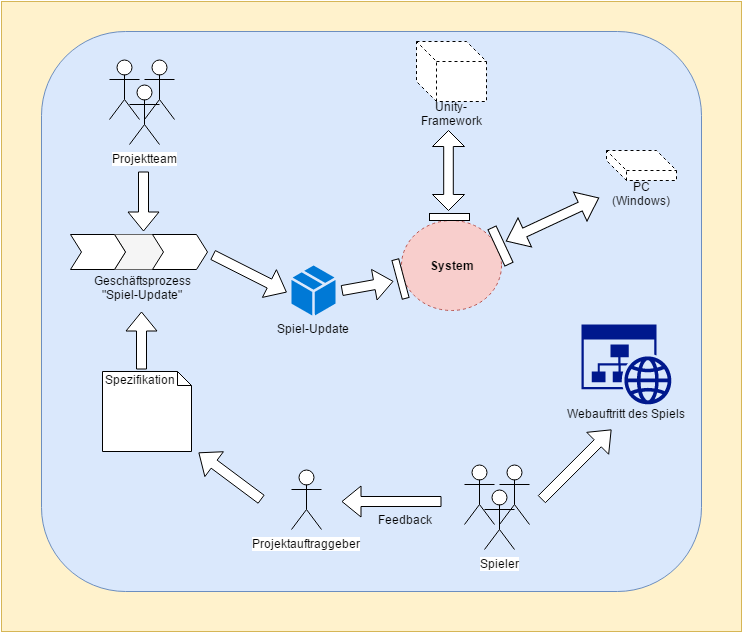

The diagram above was exported from draw.io. Its source (the exported page's mxGraphModel, read from the mxfile embedded in the PNG):
<mxGraphModel dx="1426" dy="711" grid="1" gridSize="10" guides="1" tooltips="1" connect="1" arrows="1" fold="1" page="1" pageScale="1" pageWidth="826" pageHeight="1169" background="#ffffff" math="0" shadow="0">
  <root>
    <mxCell id="0" />
    <mxCell id="1" parent="0" />
    <mxCell id="37" value="" style="rounded=0;whiteSpace=wrap;html=1;fontFamily=Helvetica;fontColor=#000000;fillColor=#fff2cc;strokeColor=#d6b656;" vertex="1" parent="1">
      <mxGeometry x="40" y="50" width="740" height="630" as="geometry" />
    </mxCell>
    <mxCell id="36" value="" style="rounded=1;whiteSpace=wrap;html=1;fontFamily=Helvetica;fontColor=#000000;fillColor=#dae8fc;strokeColor=#6c8ebf;" vertex="1" parent="1">
      <mxGeometry x="80" y="80" width="660" height="560" as="geometry" />
    </mxCell>
    <mxCell id="2" value="&lt;b&gt;System&lt;/b&gt;" style="ellipse;whiteSpace=wrap;html=1;dashed=1;fontFamily=Helvetica;fontColor=#000000;fillColor=#f8cecc;strokeColor=#b85450;" vertex="1" parent="1">
      <mxGeometry x="440" y="269" width="100" height="90" as="geometry" />
    </mxCell>
    <mxCell id="3" value="&lt;div&gt;&lt;br&gt;&lt;/div&gt;&lt;div&gt;&lt;br&gt;&lt;/div&gt;&lt;div&gt;&lt;br&gt;&lt;/div&gt;&lt;div&gt;&lt;br&gt;&lt;/div&gt;&lt;div&gt;&lt;br&gt;&lt;/div&gt;&lt;div&gt;&lt;br&gt;&lt;/div&gt;Unity-Framework" style="shape=cube;whiteSpace=wrap;html=1;dashed=1;fontFamily=Helvetica;fontColor=#000000;" vertex="1" parent="1">
      <mxGeometry x="455" y="90" width="70" height="60" as="geometry" />
    </mxCell>
    <mxCell id="5" value="&lt;div&gt;&lt;br&gt;&lt;/div&gt;&lt;div&gt;&lt;br&gt;&lt;/div&gt;&lt;div&gt;&lt;br&gt;&lt;/div&gt;&lt;div&gt;&lt;br&gt;&lt;/div&gt;PC (Windows)" style="shape=cube;whiteSpace=wrap;html=1;dashed=1;fontFamily=Helvetica;fontColor=#000000;" vertex="1" parent="1">
      <mxGeometry x="645" y="199" width="70" height="30" as="geometry" />
    </mxCell>
    <mxCell id="6" value="&lt;div&gt;&lt;br&gt;&lt;/div&gt;&lt;div&gt;&lt;br&gt;&lt;/div&gt;&lt;div&gt;&lt;br&gt;&lt;/div&gt;&lt;div&gt;&lt;br&gt;&lt;/div&gt;&lt;div&gt;&lt;br&gt;&lt;/div&gt;&lt;div&gt;Geschäftsprozess&lt;/div&gt;&lt;div&gt;&quot;Spiel-Update&quot;&lt;/div&gt;" style="shape=step;whiteSpace=wrap;html=1;fontFamily=Helvetica;fontColor=#000000;fillColor=#f5f5f5;strokeColor=#666666;" vertex="1" parent="1">
      <mxGeometry x="153" y="283" width="55" height="35" as="geometry" />
    </mxCell>
    <mxCell id="7" value="" style="shape=step;whiteSpace=wrap;html=1;fontFamily=Helvetica;fontColor=#000000;" vertex="1" parent="1">
      <mxGeometry x="191" y="283" width="55" height="35" as="geometry" />
    </mxCell>
    <mxCell id="8" value="" style="shape=step;whiteSpace=wrap;html=1;fontFamily=Helvetica;fontColor=#000000;" vertex="1" parent="1">
      <mxGeometry x="109" y="283" width="55" height="35" as="geometry" />
    </mxCell>
    <mxCell id="11" value="Spieler" style="shape=umlActor;verticalLabelPosition=bottom;labelBackgroundColor=#ffffff;verticalAlign=top;html=1;fontFamily=Helvetica;fontColor=#000000;" vertex="1" parent="1">
      <mxGeometry x="523" y="538" width="30" height="60" as="geometry" />
    </mxCell>
    <mxCell id="12" value="" style="shape=umlActor;verticalLabelPosition=bottom;labelBackgroundColor=#ffffff;verticalAlign=top;html=1;fontFamily=Helvetica;fontColor=#000000;" vertex="1" parent="1">
      <mxGeometry x="503" y="513" width="30" height="60" as="geometry" />
    </mxCell>
    <mxCell id="13" value="" style="shape=umlActor;verticalLabelPosition=bottom;labelBackgroundColor=#ffffff;verticalAlign=top;html=1;fontFamily=Helvetica;fontColor=#000000;" vertex="1" parent="1">
      <mxGeometry x="538" y="513" width="30" height="60" as="geometry" />
    </mxCell>
    <mxCell id="14" value="Projektteam" style="shape=umlActor;verticalLabelPosition=bottom;labelBackgroundColor=#ffffff;verticalAlign=top;html=1;fontFamily=Helvetica;fontColor=#000000;" vertex="1" parent="1">
      <mxGeometry x="168" y="133" width="30" height="60" as="geometry" />
    </mxCell>
    <mxCell id="15" value="" style="shape=umlActor;verticalLabelPosition=bottom;labelBackgroundColor=#ffffff;verticalAlign=top;html=1;fontFamily=Helvetica;fontColor=#000000;" vertex="1" parent="1">
      <mxGeometry x="148" y="108" width="30" height="60" as="geometry" />
    </mxCell>
    <mxCell id="16" value="" style="shape=umlActor;verticalLabelPosition=bottom;labelBackgroundColor=#ffffff;verticalAlign=top;html=1;fontFamily=Helvetica;fontColor=#000000;" vertex="1" parent="1">
      <mxGeometry x="183" y="108" width="30" height="60" as="geometry" />
    </mxCell>
    <mxCell id="17" value="Projektauftraggeber" style="shape=umlActor;verticalLabelPosition=bottom;labelBackgroundColor=#ffffff;verticalAlign=top;html=1;fontFamily=Helvetica;fontColor=#000000;" vertex="1" parent="1">
      <mxGeometry x="330" y="518" width="30" height="60" as="geometry" />
    </mxCell>
    <mxCell id="18" value="Spezifikation" style="shape=note;whiteSpace=wrap;html=1;size=14;verticalAlign=top;align=left;spacingTop=-6;fontFamily=Helvetica;fontColor=#000000;" vertex="1" parent="1">
      <mxGeometry x="141" y="420" width="89" height="80" as="geometry" />
    </mxCell>
    <mxCell id="19" value="&lt;div&gt;&lt;br&gt;&lt;/div&gt;&lt;div&gt;&lt;br&gt;&lt;/div&gt;&lt;div&gt;&lt;br&gt;&lt;/div&gt;&lt;div&gt;&lt;br&gt;&lt;/div&gt;&lt;div&gt;&lt;br&gt;&lt;/div&gt;&lt;div&gt;&lt;br&gt;&lt;/div&gt;&lt;div&gt;&lt;br&gt;&lt;/div&gt;&lt;div&gt;Webauftritt des Spiels&lt;/div&gt;" style="shadow=0;dashed=0;html=1;strokeColor=none;shape=mxgraph.mscae.enterprise.website_generic;fillColor=#00188D;fontFamily=Helvetica;fontColor=#000000;" vertex="1" parent="1">
      <mxGeometry x="620" y="373" width="90" height="80" as="geometry" />
    </mxCell>
    <mxCell id="20" value="" style="shape=flexArrow;endArrow=classic;html=1;fillColor=#ffffff;labelBackgroundColor=none;strokeWidth=1;fontFamily=Helvetica;fontColor=#000000;exitX=0.438;exitY=-0.025;exitPerimeter=0;" edge="1" parent="1" source="18">
      <mxGeometry width="50" height="50" relative="1" as="geometry">
        <mxPoint x="160" y="410" as="sourcePoint" />
        <mxPoint x="180" y="360" as="targetPoint" />
      </mxGeometry>
    </mxCell>
    <mxCell id="21" value="" style="shape=flexArrow;endArrow=classic;html=1;fillColor=#ffffff;labelBackgroundColor=none;strokeWidth=1;fontFamily=Helvetica;fontColor=#000000;exitX=0.438;exitY=-0.025;exitPerimeter=0;entryX=1.079;entryY=1.013;entryPerimeter=0;" edge="1" parent="1" target="18">
      <mxGeometry x="300" y="490" width="50" height="50" as="geometry">
        <mxPoint x="300" y="548" as="sourcePoint" />
        <mxPoint x="300" y="490" as="targetPoint" />
      </mxGeometry>
    </mxCell>
    <mxCell id="22" value="" style="shape=flexArrow;endArrow=classic;html=1;fillColor=#ffffff;labelBackgroundColor=none;strokeWidth=1;fontFamily=Helvetica;fontColor=#000000;" edge="1" parent="1">
      <mxGeometry x="480" y="502" width="50" height="50" as="geometry">
        <mxPoint x="480" y="550" as="sourcePoint" />
        <mxPoint x="380" y="550" as="targetPoint" />
      </mxGeometry>
    </mxCell>
    <mxCell id="24" value="&lt;span&gt;Feedback&lt;/span&gt;" style="text;html=1;strokeColor=none;fillColor=none;align=center;verticalAlign=middle;whiteSpace=wrap;fontFamily=Helvetica;fontColor=#000000;" vertex="1" parent="1">
      <mxGeometry x="423" y="558" width="40" height="20" as="geometry" />
    </mxCell>
    <mxCell id="26" value="" style="shape=flexArrow;endArrow=classic;html=1;fillColor=#ffffff;labelBackgroundColor=none;strokeWidth=1;fontFamily=Helvetica;fontColor=#000000;" edge="1" parent="1">
      <mxGeometry x="182" y="225" width="50" height="50" as="geometry">
        <mxPoint x="182" y="220" as="sourcePoint" />
        <mxPoint x="182" y="280" as="targetPoint" />
      </mxGeometry>
    </mxCell>
    <mxCell id="27" value="" style="shape=flexArrow;endArrow=classic;html=1;fillColor=#ffffff;labelBackgroundColor=none;strokeWidth=1;fontFamily=Helvetica;fontColor=#000000;" edge="1" parent="1">
      <mxGeometry x="730" y="470" width="50" height="50" as="geometry">
        <mxPoint x="580" y="548" as="sourcePoint" />
        <mxPoint x="650" y="478" as="targetPoint" />
      </mxGeometry>
    </mxCell>
    <mxCell id="29" value="" style="shape=doubleArrow;direction=south;whiteSpace=wrap;html=1;fontFamily=Helvetica;fontColor=#000000;rotation=65;" vertex="1" parent="1">
      <mxGeometry x="575" y="217" width="32" height="102" as="geometry" />
    </mxCell>
    <mxCell id="30" value="" style="shape=doubleArrow;direction=south;whiteSpace=wrap;html=1;fontFamily=Helvetica;fontColor=#000000;rotation=0;" vertex="1" parent="1">
      <mxGeometry x="471" y="179" width="32" height="80" as="geometry" />
    </mxCell>
    <mxCell id="34" value="" style="whiteSpace=wrap;html=1;fontFamily=Helvetica;fontColor=#000000;rotation=65;" vertex="1" parent="1">
      <mxGeometry x="519" y="290" width="40" height="9" as="geometry" />
    </mxCell>
    <mxCell id="35" value="" style="whiteSpace=wrap;html=1;fontFamily=Helvetica;fontColor=#000000;rotation=0;" vertex="1" parent="1">
      <mxGeometry x="468" y="262" width="40" height="7" as="geometry" />
    </mxCell>
    <mxCell id="38" value="Spiel-Update" style="shadow=0;dashed=0;html=1;strokeColor=none;labelPosition=center;verticalLabelPosition=bottom;verticalAlign=top;shape=mxgraph.mscae.cloud.service_package;fillColor=#0079D6;rounded=0;fontFamily=Helvetica;fontColor=#000000;" vertex="1" parent="1">
      <mxGeometry x="330" y="314" width="44" height="50" as="geometry" />
    </mxCell>
    <mxCell id="39" value="" style="shape=flexArrow;endArrow=classic;html=1;fillColor=#ffffff;labelBackgroundColor=none;strokeWidth=1;fontFamily=Helvetica;fontColor=#000000;entryX=0.364;entryY=0.454;entryPerimeter=0;exitX=1.003;exitY=0.771;exitPerimeter=0;" edge="1" parent="1">
      <mxGeometry x="305" y="286" width="50" height="50" as="geometry">
        <mxPoint x="251.16666666666674" y="303.33333333333337" as="sourcePoint" />
        <mxPoint x="325.3333333333335" y="340.83333333333337" as="targetPoint" />
      </mxGeometry>
    </mxCell>
    <mxCell id="40" value="" style="shape=flexArrow;endArrow=classic;html=1;fillColor=#ffffff;labelBackgroundColor=none;strokeWidth=1;fontFamily=Helvetica;fontColor=#000000;exitX=1.003;exitY=0.771;exitPerimeter=0;" edge="1" parent="1">
      <mxGeometry x="434" y="321.7674418604651" width="50" height="50" as="geometry">
        <mxPoint x="380.16666666666674" y="339.1007751937985" as="sourcePoint" />
        <mxPoint x="432" y="329.7674418604651" as="targetPoint" />
      </mxGeometry>
    </mxCell>
    <mxCell id="41" value="" style="whiteSpace=wrap;html=1;fontFamily=Helvetica;fontColor=#000000;rotation=-105;" vertex="1" parent="1">
      <mxGeometry x="419" y="324" width="40" height="7" as="geometry" />
    </mxCell>
  </root>
</mxGraphModel>